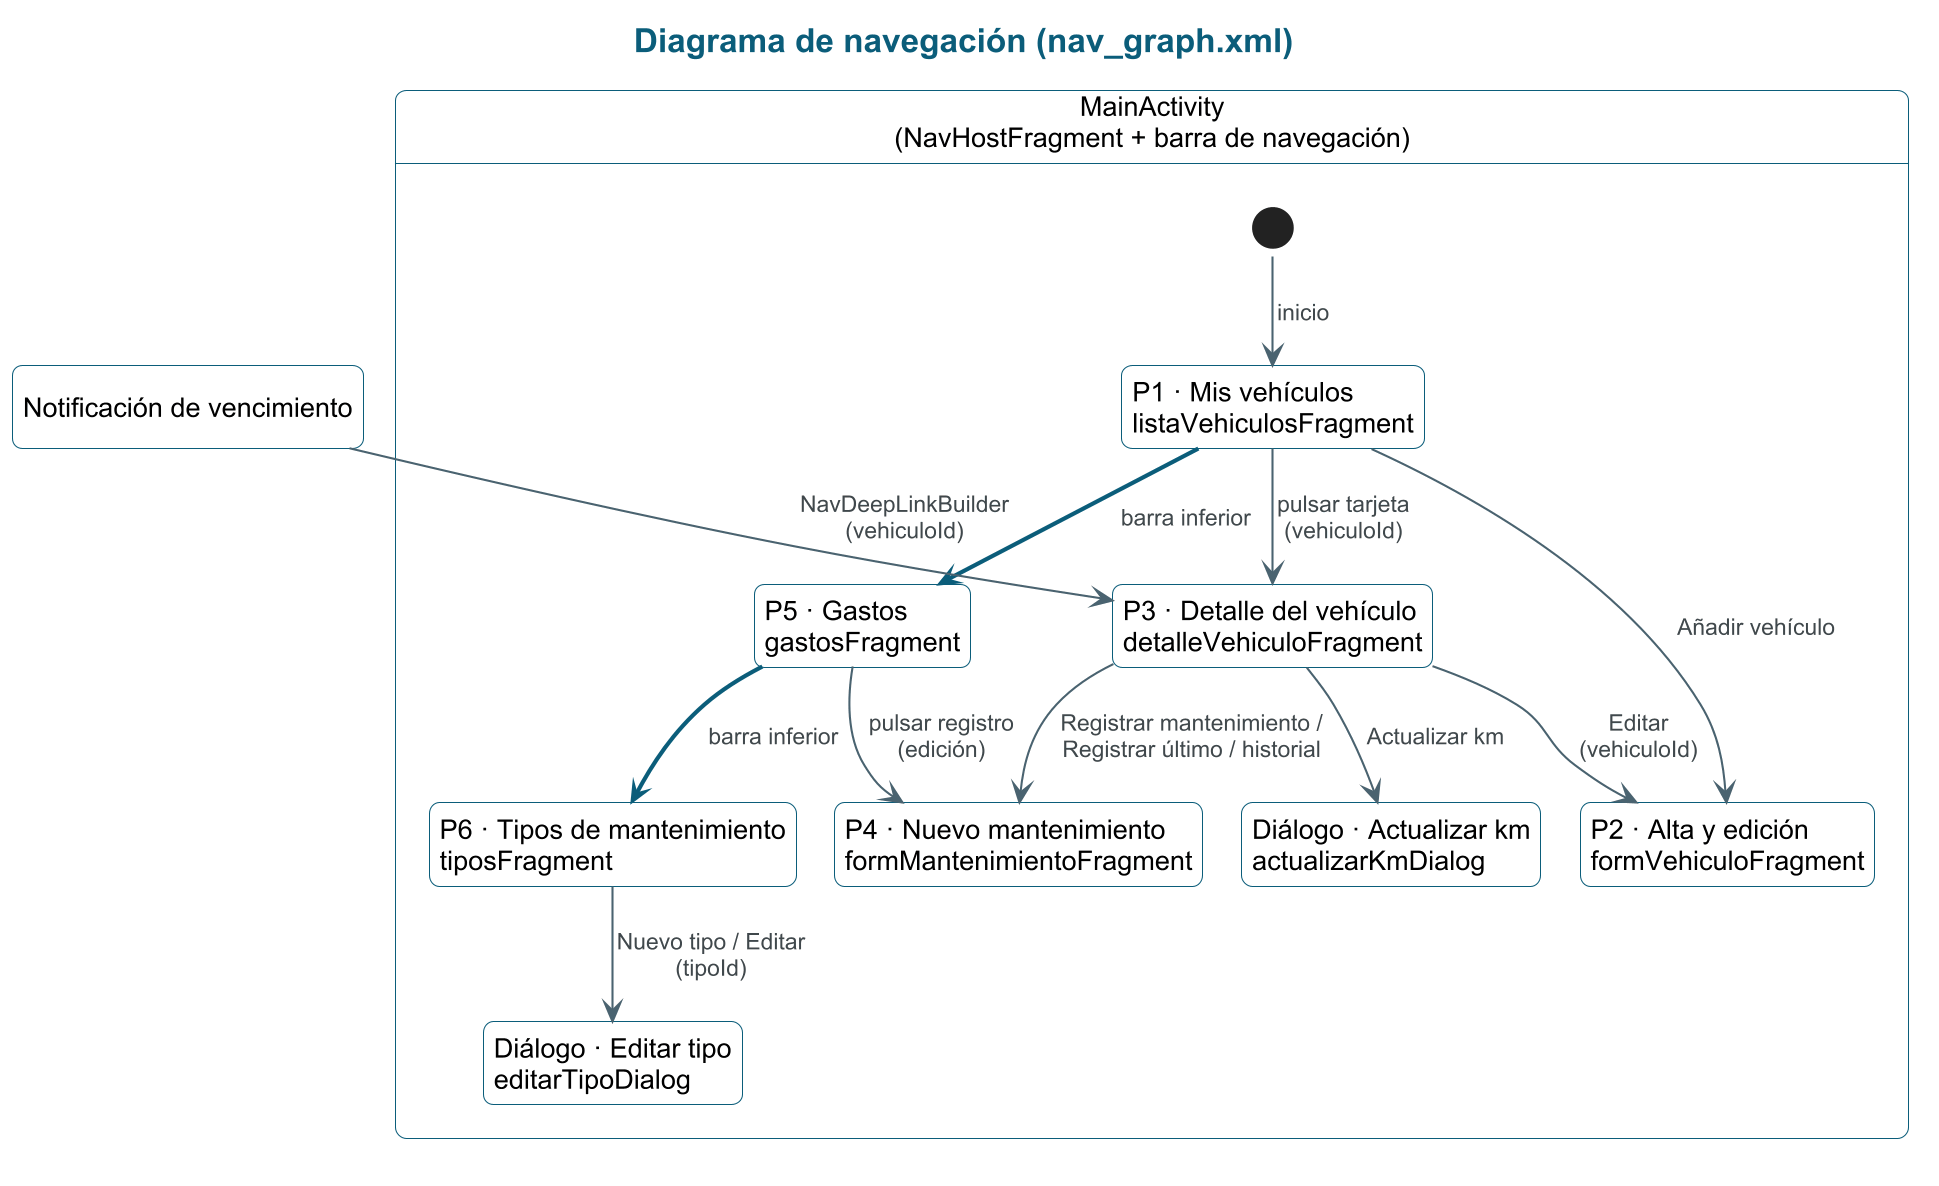

The diagram above was rendered by PlantUML. Its source (embedded in the PNG):
@startuml 04_navegacion
skinparamlocked dpi 200
!include estilo.iuml
title Diagrama de navegación (nav_graph.xml)
hide empty description

state "MainActivity\n(NavHostFragment + barra de navegación)" as Main {
  state "P1 · Mis vehículos\nlistaVehiculosFragment" as Lista
  state "P2 · Alta y edición\nformVehiculoFragment" as FormV
  state "P3 · Detalle del vehículo\ndetalleVehiculoFragment" as Detalle
  state "P4 · Nuevo mantenimiento\nformMantenimientoFragment" as FormM
  state "Diálogo · Actualizar km\nactualizarKmDialog" as Km
  state "P5 · Gastos\ngastosFragment" as Gastos
  state "P6 · Tipos de mantenimiento\ntiposFragment" as Tipos
  state "Diálogo · Editar tipo\neditarTipoDialog" as EditTipo

  [*] --> Lista : inicio
  Lista --> FormV : Añadir vehículo
  Lista --> Detalle : pulsar tarjeta\n(vehiculoId)
  Detalle --> FormV : Editar\n(vehiculoId)
  Detalle --> FormM : Registrar mantenimiento /\nRegistrar último / historial
  Detalle --> Km : Actualizar km
  Gastos --> FormM : pulsar registro\n(edición)
  Tipos --> EditTipo : Nuevo tipo / Editar\n(tipoId)
  Lista -[#0B5D7A,bold]-> Gastos : barra inferior
  Gastos -[#0B5D7A,bold]-> Tipos : barra inferior
}

state "Notificación de vencimiento" as Notif
Notif --> Detalle : NavDeepLinkBuilder\n(vehiculoId)
@enduml